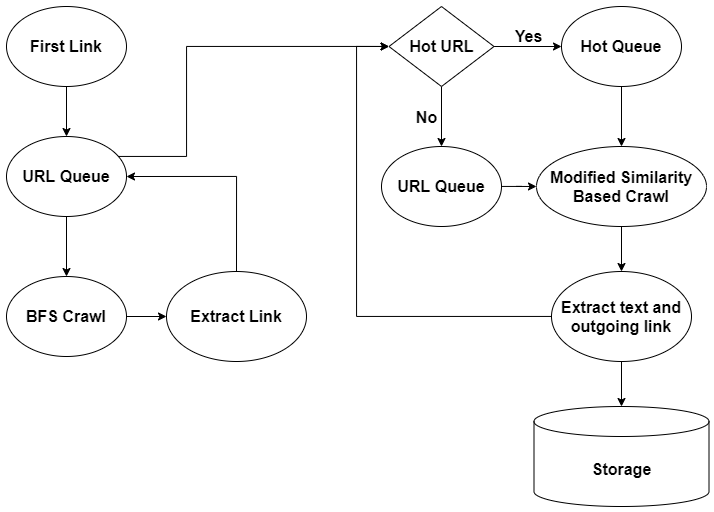

The diagram above was exported from draw.io. Its source (the exported page's mxGraphModel, read from the mxfile embedded in the PNG):
<mxGraphModel dx="1021" dy="567" grid="1" gridSize="10" guides="1" tooltips="1" connect="1" arrows="1" fold="1" page="1" pageScale="1" pageWidth="850" pageHeight="1100" math="0" shadow="0">
  <root>
    <mxCell id="0" />
    <mxCell id="1" parent="0" />
    <mxCell id="ZWPr2fx6P1098tAlHnq9-7" style="edgeStyle=orthogonalEdgeStyle;rounded=0;orthogonalLoop=1;jettySize=auto;html=1;exitX=1;exitY=0.5;exitDx=0;exitDy=0;fontSize=16;fontStyle=1" parent="1" source="VAIeqai5tQDSt38yLaf0-1" target="VAIeqai5tQDSt38yLaf0-2" edge="1">
      <mxGeometry relative="1" as="geometry" />
    </mxCell>
    <mxCell id="VAIeqai5tQDSt38yLaf0-1" value="BFS Crawl" style="ellipse;whiteSpace=wrap;html=1;fontSize=16;fontStyle=1" parent="1" vertex="1">
      <mxGeometry x="80" y="320" width="120" height="80" as="geometry" />
    </mxCell>
    <mxCell id="ZWPr2fx6P1098tAlHnq9-9" style="edgeStyle=orthogonalEdgeStyle;rounded=0;orthogonalLoop=1;jettySize=auto;html=1;entryX=1;entryY=0.5;entryDx=0;entryDy=0;fontSize=16;fontStyle=1" parent="1" source="VAIeqai5tQDSt38yLaf0-2" target="ZWPr2fx6P1098tAlHnq9-1" edge="1">
      <mxGeometry relative="1" as="geometry">
        <Array as="points">
          <mxPoint x="310" y="220" />
        </Array>
      </mxGeometry>
    </mxCell>
    <mxCell id="VAIeqai5tQDSt38yLaf0-2" value="Extract Link" style="ellipse;whiteSpace=wrap;html=1;fontSize=16;fontStyle=1" parent="1" vertex="1">
      <mxGeometry x="240" y="315" width="140" height="90" as="geometry" />
    </mxCell>
    <mxCell id="ZWPr2fx6P1098tAlHnq9-2" style="edgeStyle=orthogonalEdgeStyle;rounded=0;orthogonalLoop=1;jettySize=auto;html=1;exitX=0.5;exitY=1;exitDx=0;exitDy=0;fontSize=16;fontStyle=1" parent="1" source="VAIeqai5tQDSt38yLaf0-4" target="ZWPr2fx6P1098tAlHnq9-1" edge="1">
      <mxGeometry relative="1" as="geometry" />
    </mxCell>
    <mxCell id="VAIeqai5tQDSt38yLaf0-4" value="First Link" style="ellipse;whiteSpace=wrap;html=1;fontSize=16;fontStyle=1" parent="1" vertex="1">
      <mxGeometry x="80" y="50" width="120" height="80" as="geometry" />
    </mxCell>
    <mxCell id="ZWPr2fx6P1098tAlHnq9-4" style="edgeStyle=orthogonalEdgeStyle;rounded=0;orthogonalLoop=1;jettySize=auto;html=1;exitX=0.5;exitY=1;exitDx=0;exitDy=0;fontSize=16;fontStyle=1" parent="1" source="ZWPr2fx6P1098tAlHnq9-1" target="VAIeqai5tQDSt38yLaf0-1" edge="1">
      <mxGeometry relative="1" as="geometry" />
    </mxCell>
    <mxCell id="ZWPr2fx6P1098tAlHnq9-15" style="edgeStyle=orthogonalEdgeStyle;rounded=0;orthogonalLoop=1;jettySize=auto;html=1;fontSize=16;fontStyle=1" parent="1" source="ZWPr2fx6P1098tAlHnq9-1" target="ZWPr2fx6P1098tAlHnq9-20" edge="1">
      <mxGeometry relative="1" as="geometry">
        <mxPoint x="420.00000000000205" y="149.9999999999999" as="targetPoint" />
        <Array as="points">
          <mxPoint x="260" y="200" />
          <mxPoint x="260" y="90" />
        </Array>
      </mxGeometry>
    </mxCell>
    <mxCell id="ZWPr2fx6P1098tAlHnq9-1" value="URL Queue" style="ellipse;whiteSpace=wrap;html=1;fontSize=16;fontStyle=1" parent="1" vertex="1">
      <mxGeometry x="80" y="180" width="120" height="80" as="geometry" />
    </mxCell>
    <mxCell id="ZWPr2fx6P1098tAlHnq9-34" style="edgeStyle=orthogonalEdgeStyle;rounded=0;orthogonalLoop=1;jettySize=auto;html=1;fontFamily=Times New Roman;fontSize=16;" parent="1" source="ZWPr2fx6P1098tAlHnq9-18" target="ZWPr2fx6P1098tAlHnq9-33" edge="1">
      <mxGeometry relative="1" as="geometry" />
    </mxCell>
    <mxCell id="ZWPr2fx6P1098tAlHnq9-18" value="Modified Similarity Based Crawl" style="ellipse;whiteSpace=wrap;html=1;fontSize=16;fontStyle=1" parent="1" vertex="1">
      <mxGeometry x="610" y="190" width="170" height="80" as="geometry" />
    </mxCell>
    <mxCell id="ZWPr2fx6P1098tAlHnq9-32" style="edgeStyle=orthogonalEdgeStyle;rounded=0;orthogonalLoop=1;jettySize=auto;html=1;entryX=0;entryY=0.5;entryDx=0;entryDy=0;fontFamily=Times New Roman;fontSize=16;" parent="1" source="ZWPr2fx6P1098tAlHnq9-19" target="ZWPr2fx6P1098tAlHnq9-18" edge="1">
      <mxGeometry relative="1" as="geometry" />
    </mxCell>
    <mxCell id="ZWPr2fx6P1098tAlHnq9-19" value="URL Queue" style="ellipse;whiteSpace=wrap;html=1;fontSize=16;fontStyle=1" parent="1" vertex="1">
      <mxGeometry x="455" y="190" width="120" height="80" as="geometry" />
    </mxCell>
    <mxCell id="ZWPr2fx6P1098tAlHnq9-22" value="No" style="edgeStyle=orthogonalEdgeStyle;rounded=0;orthogonalLoop=1;jettySize=auto;html=1;spacingRight=30;fontSize=16;fontStyle=1" parent="1" source="ZWPr2fx6P1098tAlHnq9-20" target="ZWPr2fx6P1098tAlHnq9-19" edge="1">
      <mxGeometry relative="1" as="geometry" />
    </mxCell>
    <mxCell id="ZWPr2fx6P1098tAlHnq9-23" value="Yes" style="edgeStyle=orthogonalEdgeStyle;rounded=0;orthogonalLoop=1;jettySize=auto;html=1;spacingTop=0;spacingBottom=20;fontSize=16;fontStyle=1" parent="1" source="ZWPr2fx6P1098tAlHnq9-20" target="ZWPr2fx6P1098tAlHnq9-21" edge="1">
      <mxGeometry relative="1" as="geometry" />
    </mxCell>
    <mxCell id="ZWPr2fx6P1098tAlHnq9-20" value="Hot URL" style="rhombus;whiteSpace=wrap;html=1;fontSize=16;fontStyle=1" parent="1" vertex="1">
      <mxGeometry x="462.5" y="50" width="105" height="80" as="geometry" />
    </mxCell>
    <mxCell id="ZWPr2fx6P1098tAlHnq9-26" style="edgeStyle=orthogonalEdgeStyle;rounded=0;orthogonalLoop=1;jettySize=auto;html=1;entryX=0.5;entryY=0;entryDx=0;entryDy=0;fontSize=16;fontStyle=1" parent="1" source="ZWPr2fx6P1098tAlHnq9-21" target="ZWPr2fx6P1098tAlHnq9-18" edge="1">
      <mxGeometry relative="1" as="geometry" />
    </mxCell>
    <mxCell id="ZWPr2fx6P1098tAlHnq9-21" value="Hot Queue" style="ellipse;whiteSpace=wrap;html=1;fontSize=16;fontStyle=1" parent="1" vertex="1">
      <mxGeometry x="635" y="50" width="120" height="80" as="geometry" />
    </mxCell>
    <mxCell id="ZWPr2fx6P1098tAlHnq9-35" style="edgeStyle=orthogonalEdgeStyle;rounded=0;orthogonalLoop=1;jettySize=auto;html=1;entryX=0;entryY=0.5;entryDx=0;entryDy=0;fontFamily=Times New Roman;fontSize=16;" parent="1" source="ZWPr2fx6P1098tAlHnq9-33" target="ZWPr2fx6P1098tAlHnq9-20" edge="1">
      <mxGeometry relative="1" as="geometry">
        <Array as="points">
          <mxPoint x="430" y="360" />
          <mxPoint x="430" y="90" />
        </Array>
      </mxGeometry>
    </mxCell>
    <mxCell id="ZWPr2fx6P1098tAlHnq9-37" style="edgeStyle=orthogonalEdgeStyle;rounded=0;orthogonalLoop=1;jettySize=auto;html=1;entryX=0.5;entryY=0;entryDx=0;entryDy=0;entryPerimeter=0;fontFamily=Times New Roman;fontSize=16;" parent="1" source="ZWPr2fx6P1098tAlHnq9-33" target="ZWPr2fx6P1098tAlHnq9-36" edge="1">
      <mxGeometry relative="1" as="geometry" />
    </mxCell>
    <mxCell id="ZWPr2fx6P1098tAlHnq9-33" value="Extract text and outgoing link" style="ellipse;whiteSpace=wrap;html=1;fontSize=16;fontStyle=1" parent="1" vertex="1">
      <mxGeometry x="625" y="315" width="140" height="90" as="geometry" />
    </mxCell>
    <mxCell id="ZWPr2fx6P1098tAlHnq9-36" value="Storage" style="shape=cylinder3;whiteSpace=wrap;html=1;boundedLbl=1;backgroundOutline=1;size=15;fontSize=16;fontStyle=1" parent="1" vertex="1">
      <mxGeometry x="607.5" y="450" width="175" height="100" as="geometry" />
    </mxCell>
  </root>
</mxGraphModel>